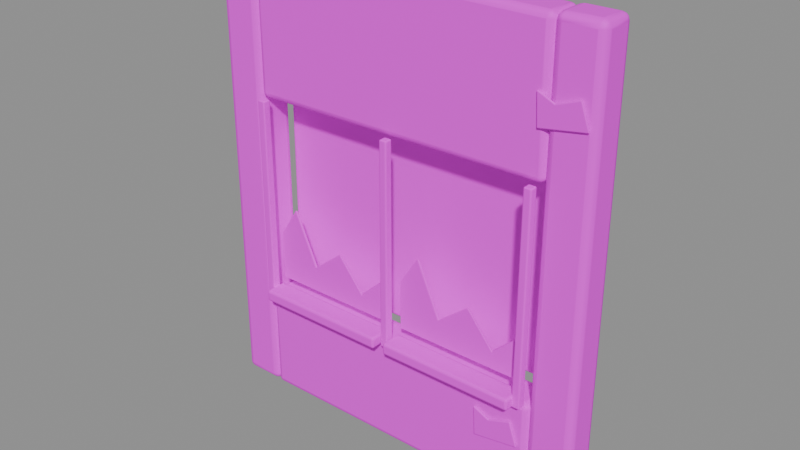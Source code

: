 # Source: facade_bay.blend  (saved by Blender 5.3.31; exported with 4.5.12 LTS)
import bpy
from mathutils import Matrix  # noqa: F401  (used for matrix-valued properties, if any)

bpy.ops.wm.read_factory_settings(use_empty=True)
scene = bpy.context.scene
scene.name = 'Asset | facade_bay'

# ---- collections
col_master___facade_bay = bpy.data.collections.new('MASTER | facade_bay'); scene.collection.children.link(col_master___facade_bay)

# ---- images (referenced by path relative to the original .blend; pixels are not part of the script)
import os
ASSET_DIR = os.environ.get("B2B_ASSET_DIR", "")  # directory of the original .blend (textures are referenced by path, not embedded)
HERE = os.path.dirname(os.path.abspath(__file__))  # packed textures are extracted next to this script under _unpacked/

def load_image(name, relpath, width, height, colorspace="sRGB"):
    """Load a texture the original file referenced (path relative to the .blend, or extracted next to this script)."""
    p = next((c for c in (os.path.join(HERE, relpath), os.path.join(ASSET_DIR, relpath)) if relpath and os.path.exists(c)), "")
    if p:
        img = bpy.data.images.load(p, check_existing=True)
        img.name = name
    else:  # same state as the original file: an image datablock whose file is absent (Cycles renders it pink)
        img = bpy.data.images.new(name, width, height)
        img.source = "FILE"
        img.filepath = "//" + (relpath or name)
    img.colorspace_settings.name = colorspace
    return img
img_sea_cabin_timber_8x8_512_png = load_image('sea_cabin_timber_8x8_512.png', 'sea_cabin_timber_8x8_512.png', 1024, 1024, 'sRGB')

# ---- materials (node trees are filled in below, after node groups)
mat_sea_matte = bpy.data.materials.new('SEA_Matte')
mat_sea_matte.roughness = 0.74

# ---- material node trees
mat_sea_matte.use_nodes = True; mat_sea_matte.node_tree.nodes.clear()
_N = mat_sea_matte.node_tree.nodes; _L = mat_sea_matte.node_tree.links
n0 = _N.new('ShaderNodeBsdfPrincipled'); n0.name = 'Principled BSDF'; n0.location = (-200, 100)
n0.inputs[2].default_value = 0.74
n0.inputs[10].default_value = 0.005
n1 = _N.new('ShaderNodeOutputMaterial'); n1.name = 'Material Output'; n1.location = (200, 100)
n2 = _N.new('ShaderNodeUVMap'); n2.name = 'UV Map'; n2.location = (0, 0)
n2.width = 160
n2.uv_map = 'PaletteUV'
n3 = _N.new('ShaderNodeTexImage'); n3.name = 'Image Texture'; n3.location = (0, 0)
n3.image = img_sea_cabin_timber_8x8_512_png
n3.interpolation = 'Closest'
_L.new(n0.outputs[0], n1.inputs[0])
_L.new(n2.outputs[0], n3.inputs[0])
_L.new(n3.outputs[0], n0.inputs[0])
n1.is_active_output = True

# ---- meshes
me_recess_side_wall = bpy.data.meshes.new('Recess side wall')
me_recess_side_wall.from_pydata([(-2.13, -0.16, 0.0), (-1.65, -0.16, 0.0), (-1.65, 0.24, 0.0), (-2.13, 0.24, 0.0), (-2.125, -0.1558, 4.9), (-1.655, -0.1558, 4.9), (-1.655, 0.2358, 4.9), (-2.125, 0.2358, 4.9)], [], [(3, 2, 1, 0), (4, 5, 6, 7), (0, 1, 5, 4), (1, 2, 6, 5), (2, 3, 7, 6), (3, 0, 4, 7)])
me_recess_side_wall.polygons.foreach_set('use_smooth', [True] * 6)
_uv = me_recess_side_wall.uv_layers.new(name='PaletteUV')
_uv.uv.foreach_set('vector', [0.4725, 0.0625, 0.4375, 0.0975, 0.4025, 0.0625, 0.4375, 0.0275, 0.4725, 0.0625, 0.4375, 0.0975, 0.4025, 0.0625, 0.4375, 0.0275, 0.4725, 0.0625, 0.4375, 0.0975, 0.4025, 0.0625, 0.4375, 0.0275, 0.4725, 0.0625, 0.4375, 0.0975, 0.4025, 0.0625, 0.4375, 0.0275, 0.4725, 0.0625, 0.4375, 0.0975, 0.4025, 0.0625, 0.4375, 0.0275, 0.4725, 0.0625, 0.4375, 0.0975, 0.4025, 0.0625, 0.4375, 0.0275])
me_recess_side_wall.materials.append(mat_sea_matte)
me_recess_side_wall.update()
me_recess_side_wall_001 = bpy.data.meshes.new('Recess side wall.001')
me_recess_side_wall_001.from_pydata([(1.65, -0.16, 0.0), (2.13, -0.16, 0.0), (2.13, 0.24, 0.0), (1.65, 0.24, 0.0), (1.655, -0.1558, 4.9), (2.125, -0.1558, 4.9), (2.125, 0.2358, 4.9), (1.655, 0.2358, 4.9)], [], [(3, 2, 1, 0), (4, 5, 6, 7), (0, 1, 5, 4), (1, 2, 6, 5), (2, 3, 7, 6), (3, 0, 4, 7)])
me_recess_side_wall_001.polygons.foreach_set('use_smooth', [True] * 6)
_uv = me_recess_side_wall_001.uv_layers.new(name='PaletteUV')
_uv.uv.foreach_set('vector', [0.4725, 0.0625, 0.4375, 0.0975, 0.4025, 0.0625, 0.4375, 0.0275, 0.4725, 0.0625, 0.4375, 0.0975, 0.4025, 0.0625, 0.4375, 0.0275, 0.4725, 0.0625, 0.4375, 0.0975, 0.4025, 0.0625, 0.4375, 0.0275, 0.4725, 0.0625, 0.4375, 0.0975, 0.4025, 0.0625, 0.4375, 0.0275, 0.4725, 0.0625, 0.4375, 0.0975, 0.4025, 0.0625, 0.4375, 0.0275, 0.4725, 0.0625, 0.4375, 0.0975, 0.4025, 0.0625, 0.4375, 0.0275])
me_recess_side_wall_001.materials.append(mat_sea_matte)
me_recess_side_wall_001.update()
me_window_spandrel = bpy.data.meshes.new('Window spandrel')
me_window_spandrel.from_pydata([(-1.655, -0.16, 0.0), (-1.655, 0.24, 0.0), (-1.655, 0.24, 1.2), (-1.655, -0.16, 1.2), (1.655, -0.1558, 0.0126), (1.655, 0.2358, 0.0126), (1.655, 0.2358, 1.187), (1.655, -0.1558, 1.187)], [], [(3, 2, 1, 0), (4, 5, 6, 7), (0, 1, 5, 4), (1, 2, 6, 5), (2, 3, 7, 6), (3, 0, 4, 7)])
me_window_spandrel.polygons.foreach_set('use_smooth', [True] * 6)
_uv = me_window_spandrel.uv_layers.new(name='PaletteUV')
_uv.uv.foreach_set('vector', [0.4725, 0.0625, 0.4375, 0.0975, 0.4025, 0.0625, 0.4375, 0.0275, 0.4725, 0.0625, 0.4375, 0.0975, 0.4025, 0.0625, 0.4375, 0.0275, 0.4725, 0.0625, 0.4375, 0.0975, 0.4025, 0.0625, 0.4375, 0.0275, 0.4725, 0.0625, 0.4375, 0.0975, 0.4025, 0.0625, 0.4375, 0.0275, 0.4725, 0.0625, 0.4375, 0.0975, 0.4025, 0.0625, 0.4375, 0.0275, 0.4725, 0.0625, 0.4375, 0.0975, 0.4025, 0.0625, 0.4375, 0.0275])
me_window_spandrel.materials.append(mat_sea_matte)
me_window_spandrel.update()
me_window_spandrel_001 = bpy.data.meshes.new('Window spandrel.001')
me_window_spandrel_001.from_pydata([(-1.655, -0.16, 3.4), (-1.655, 0.24, 3.4), (-1.655, 0.24, 4.9), (-1.655, -0.16, 4.9), (1.655, -0.1558, 3.416), (1.655, 0.2358, 3.416), (1.655, 0.2358, 4.884), (1.655, -0.1558, 4.884)], [], [(3, 2, 1, 0), (4, 5, 6, 7), (0, 1, 5, 4), (1, 2, 6, 5), (2, 3, 7, 6), (3, 0, 4, 7)])
me_window_spandrel_001.polygons.foreach_set('use_smooth', [True] * 6)
_uv = me_window_spandrel_001.uv_layers.new(name='PaletteUV')
_uv.uv.foreach_set('vector', [0.4725, 0.9375, 0.4375, 0.9725, 0.4025, 0.9375, 0.4375, 0.9025, 0.4725, 0.9375, 0.4375, 0.9725, 0.4025, 0.9375, 0.4375, 0.9025, 0.4725, 0.9375, 0.4375, 0.9725, 0.4025, 0.9375, 0.4375, 0.9025, 0.4725, 0.9375, 0.4375, 0.9725, 0.4025, 0.9375, 0.4375, 0.9025, 0.4725, 0.9375, 0.4375, 0.9725, 0.4025, 0.9375, 0.4375, 0.9025, 0.4725, 0.9375, 0.4375, 0.9725, 0.4025, 0.9375, 0.4375, 0.9025])
me_window_spandrel_001.materials.append(mat_sea_matte)
me_window_spandrel_001.update()
me_shadow_behind_recessed_window = bpy.data.meshes.new('Shadow behind recessed window')
me_shadow_behind_recessed_window.from_pydata([(-1.655, 0.25, 1.205), (-1.655, 0.35, 1.205), (-1.655, 0.35, 3.415), (-1.655, 0.25, 3.415), (1.655, 0.251, 1.228), (1.655, 0.3489, 1.228), (1.655, 0.3489, 3.392), (1.655, 0.251, 3.392)], [], [(3, 2, 1, 0), (4, 5, 6, 7), (0, 1, 5, 4), (1, 2, 6, 5), (2, 3, 7, 6), (3, 0, 4, 7)])
me_shadow_behind_recessed_window.polygons.foreach_set('use_smooth', [True] * 6)
_uv = me_shadow_behind_recessed_window.uv_layers.new(name='PaletteUV')
_uv.uv.foreach_set('vector', [0.0975, 0.0625, 0.0625, 0.0975, 0.0275, 0.0625, 0.0625, 0.0275, 0.0975, 0.0625, 0.0625, 0.0975, 0.0275, 0.0625, 0.0625, 0.0275, 0.0975, 0.0625, 0.0625, 0.0975, 0.0275, 0.0625, 0.0625, 0.0275, 0.0975, 0.0625, 0.0625, 0.0975, 0.0275, 0.0625, 0.0625, 0.0275, 0.0975, 0.0625, 0.0625, 0.0975, 0.0275, 0.0625, 0.0625, 0.0275, 0.0975, 0.0625, 0.0625, 0.0975, 0.0275, 0.0625, 0.0625, 0.0275])
me_shadow_behind_recessed_window.materials.append(mat_sea_matte)
me_shadow_behind_recessed_window.update()
me_inset_metal_mullion = bpy.data.meshes.new('Inset metal mullion')
me_inset_metal_mullion.from_pydata([(-1.613, -0.255, 1.19), (-1.528, -0.255, 1.19), (-1.528, -0.165, 1.19), (-1.613, -0.165, 1.19), (-1.612, -0.2541, 3.41), (-1.528, -0.2541, 3.41), (-1.528, -0.1659, 3.41), (-1.612, -0.1659, 3.41)], [], [(3, 2, 1, 0), (4, 5, 6, 7), (0, 1, 5, 4), (1, 2, 6, 5), (2, 3, 7, 6), (3, 0, 4, 7)])
me_inset_metal_mullion.polygons.foreach_set('use_smooth', [True] * 6)
_uv = me_inset_metal_mullion.uv_layers.new(name='PaletteUV')
_uv.uv.foreach_set('vector', [0.2225, 0.0625, 0.1875, 0.0975, 0.1525, 0.0625, 0.1875, 0.0275, 0.2225, 0.0625, 0.1875, 0.0975, 0.1525, 0.0625, 0.1875, 0.0275, 0.2225, 0.0625, 0.1875, 0.0975, 0.1525, 0.0625, 0.1875, 0.0275, 0.2225, 0.0625, 0.1875, 0.0975, 0.1525, 0.0625, 0.1875, 0.0275, 0.2225, 0.0625, 0.1875, 0.0975, 0.1525, 0.0625, 0.1875, 0.0275, 0.2225, 0.0625, 0.1875, 0.0975, 0.1525, 0.0625, 0.1875, 0.0275])
me_inset_metal_mullion.materials.append(mat_sea_matte)
me_inset_metal_mullion.update()
me_inset_metal_mullion_001 = bpy.data.meshes.new('Inset metal mullion.001')
me_inset_metal_mullion_001.from_pydata([(-0.0425, -0.255, 1.19), (0.0425, -0.255, 1.19), (0.0425, -0.165, 1.19), (-0.0425, -0.165, 1.19), (-0.04161, -0.2541, 3.41), (0.04161, -0.2541, 3.41), (0.04161, -0.1659, 3.41), (-0.04161, -0.1659, 3.41)], [], [(3, 2, 1, 0), (4, 5, 6, 7), (0, 1, 5, 4), (1, 2, 6, 5), (2, 3, 7, 6), (3, 0, 4, 7)])
me_inset_metal_mullion_001.polygons.foreach_set('use_smooth', [True] * 6)
_uv = me_inset_metal_mullion_001.uv_layers.new(name='PaletteUV')
_uv.uv.foreach_set('vector', [0.2225, 0.0625, 0.1875, 0.0975, 0.1525, 0.0625, 0.1875, 0.0275, 0.2225, 0.0625, 0.1875, 0.0975, 0.1525, 0.0625, 0.1875, 0.0275, 0.2225, 0.0625, 0.1875, 0.0975, 0.1525, 0.0625, 0.1875, 0.0275, 0.2225, 0.0625, 0.1875, 0.0975, 0.1525, 0.0625, 0.1875, 0.0275, 0.2225, 0.0625, 0.1875, 0.0975, 0.1525, 0.0625, 0.1875, 0.0275, 0.2225, 0.0625, 0.1875, 0.0975, 0.1525, 0.0625, 0.1875, 0.0275])
me_inset_metal_mullion_001.materials.append(mat_sea_matte)
me_inset_metal_mullion_001.update()
me_inset_metal_mullion_002 = bpy.data.meshes.new('Inset metal mullion.002')
me_inset_metal_mullion_002.from_pydata([(1.528, -0.255, 1.19), (1.613, -0.255, 1.19), (1.613, -0.165, 1.19), (1.528, -0.165, 1.19), (1.528, -0.2541, 3.41), (1.612, -0.2541, 3.41), (1.612, -0.1659, 3.41), (1.528, -0.1659, 3.41)], [], [(3, 2, 1, 0), (4, 5, 6, 7), (0, 1, 5, 4), (1, 2, 6, 5), (2, 3, 7, 6), (3, 0, 4, 7)])
me_inset_metal_mullion_002.polygons.foreach_set('use_smooth', [True] * 6)
_uv = me_inset_metal_mullion_002.uv_layers.new(name='PaletteUV')
_uv.uv.foreach_set('vector', [0.2225, 0.0625, 0.1875, 0.0975, 0.1525, 0.0625, 0.1875, 0.0275, 0.2225, 0.0625, 0.1875, 0.0975, 0.1525, 0.0625, 0.1875, 0.0275, 0.2225, 0.0625, 0.1875, 0.0975, 0.1525, 0.0625, 0.1875, 0.0275, 0.2225, 0.0625, 0.1875, 0.0975, 0.1525, 0.0625, 0.1875, 0.0275, 0.2225, 0.0625, 0.1875, 0.0975, 0.1525, 0.0625, 0.1875, 0.0275, 0.2225, 0.0625, 0.1875, 0.0975, 0.1525, 0.0625, 0.1875, 0.0275])
me_inset_metal_mullion_002.materials.append(mat_sea_matte)
me_inset_metal_mullion_002.update()
me_concrete_window_sill = bpy.data.meshes.new('Concrete window sill')
me_concrete_window_sill.from_pydata([(-1.54, -0.35, 1.185), (-1.54, -0.11, 1.185), (-1.54, -0.11, 1.315), (-1.54, -0.35, 1.315), (-0.06, -0.3475, 1.186), (-0.06, -0.1125, 1.186), (-0.06, -0.1125, 1.314), (-0.06, -0.3475, 1.314)], [], [(3, 2, 1, 0), (4, 5, 6, 7), (0, 1, 5, 4), (1, 2, 6, 5), (2, 3, 7, 6), (3, 0, 4, 7)])
me_concrete_window_sill.polygons.foreach_set('use_smooth', [True] * 6)
_uv = me_concrete_window_sill.uv_layers.new(name='PaletteUV')
_uv.uv.foreach_set('vector', [0.5975, 0.0625, 0.5625, 0.0975, 0.5275, 0.0625, 0.5625, 0.0275, 0.5975, 0.0625, 0.5625, 0.0975, 0.5275, 0.0625, 0.5625, 0.0275, 0.5975, 0.0625, 0.5625, 0.0975, 0.5275, 0.0625, 0.5625, 0.0275, 0.5975, 0.0625, 0.5625, 0.0975, 0.5275, 0.0625, 0.5625, 0.0275, 0.5975, 0.0625, 0.5625, 0.0975, 0.5275, 0.0625, 0.5625, 0.0275, 0.5975, 0.0625, 0.5625, 0.0975, 0.5275, 0.0625, 0.5625, 0.0275])
me_concrete_window_sill.materials.append(mat_sea_matte)
me_concrete_window_sill.update()
me_jagged_blue_window_fragments = bpy.data.meshes.new('Jagged blue window fragments')
me_jagged_blue_window_fragments.from_pydata([(-1.49, -0.13, 1.4), (-0.11, -0.13, 1.4), (-0.11, -0.13, 1.85), (-0.39, -0.13, 1.59), (-0.68, -0.13, 1.95), (-1.02, -0.13, 1.68), (-1.28, -0.13, 2.26), (-1.49, -0.13, 1.93), (-1.473, -0.106, 1.409), (-0.1285, -0.106, 1.409), (-0.1285, -0.106, 1.848), (-0.4012, -0.106, 1.594), (-0.6837, -0.106, 1.945), (-1.015, -0.106, 1.682), (-1.268, -0.106, 2.247), (-1.473, -0.106, 1.926)], [], [(0, 1, 2, 3, 4, 5, 6, 7), (15, 14, 13, 12, 11, 10, 9, 8), (1, 0, 8, 9), (2, 1, 9, 10), (3, 2, 10, 11), (4, 3, 11, 12), (5, 4, 12, 13), (6, 5, 13, 14), (7, 6, 14, 15), (0, 7, 15, 8)])
me_jagged_blue_window_fragments.polygons.foreach_set('use_smooth', [True] * 10)
_uv = me_jagged_blue_window_fragments.uv_layers.new(name='PaletteUV')
_uv.uv.foreach_set('vector', [0.9725, 0.6875, 0.9622, 0.7122, 0.9375, 0.7225, 0.9128, 0.7122, 0.9025, 0.6875, 0.9128, 0.6628, 0.9375, 0.6525, 0.9622, 0.6628, 0.9725, 0.6875, 0.9622, 0.7122, 0.9375, 0.7225, 0.9128, 0.7122, 0.9025, 0.6875, 0.9128, 0.6628, 0.9375, 0.6525, 0.9622, 0.6628, 0.9725, 0.6875, 0.9375, 0.7225, 0.9025, 0.6875, 0.9375, 0.6525, 0.9725, 0.6875, 0.9375, 0.7225, 0.9025, 0.6875, 0.9375, 0.6525, 0.9725, 0.6875, 0.9375, 0.7225, 0.9025, 0.6875, 0.9375, 0.6525, 0.9725, 0.6875, 0.9375, 0.7225, 0.9025, 0.6875, 0.9375, 0.6525, 0.9725, 0.6875, 0.9375, 0.7225, 0.9025, 0.6875, 0.9375, 0.6525, 0.9725, 0.6875, 0.9375, 0.7225, 0.9025, 0.6875, 0.9375, 0.6525, 0.9725, 0.6875, 0.9375, 0.7225, 0.9025, 0.6875, 0.9375, 0.6525, 0.9725, 0.6875, 0.9375, 0.7225, 0.9025, 0.6875, 0.9375, 0.6525])
me_jagged_blue_window_fragments.materials.append(mat_sea_matte)
me_jagged_blue_window_fragments.update()
me_concrete_window_sill_001 = bpy.data.meshes.new('Concrete window sill.001')
me_concrete_window_sill_001.from_pydata([(0.06, -0.35, 1.185), (0.06, -0.11, 1.185), (0.06, -0.11, 1.315), (0.06, -0.35, 1.315), (1.54, -0.3475, 1.186), (1.54, -0.1125, 1.186), (1.54, -0.1125, 1.314), (1.54, -0.3475, 1.314)], [], [(3, 2, 1, 0), (4, 5, 6, 7), (0, 1, 5, 4), (1, 2, 6, 5), (2, 3, 7, 6), (3, 0, 4, 7)])
me_concrete_window_sill_001.polygons.foreach_set('use_smooth', [True] * 6)
_uv = me_concrete_window_sill_001.uv_layers.new(name='PaletteUV')
_uv.uv.foreach_set('vector', [0.5975, 0.0625, 0.5625, 0.0975, 0.5275, 0.0625, 0.5625, 0.0275, 0.5975, 0.0625, 0.5625, 0.0975, 0.5275, 0.0625, 0.5625, 0.0275, 0.5975, 0.0625, 0.5625, 0.0975, 0.5275, 0.0625, 0.5625, 0.0275, 0.5975, 0.0625, 0.5625, 0.0975, 0.5275, 0.0625, 0.5625, 0.0275, 0.5975, 0.0625, 0.5625, 0.0975, 0.5275, 0.0625, 0.5625, 0.0275, 0.5975, 0.0625, 0.5625, 0.0975, 0.5275, 0.0625, 0.5625, 0.0275])
me_concrete_window_sill_001.materials.append(mat_sea_matte)
me_concrete_window_sill_001.update()
me_jagged_blue_window_fragments_001 = bpy.data.meshes.new('Jagged blue window fragments.001')
me_jagged_blue_window_fragments_001.from_pydata([(0.11, -0.13, 1.4), (1.49, -0.13, 1.4), (1.49, -0.13, 1.85), (1.21, -0.13, 1.59), (0.92, -0.13, 1.95), (0.58, -0.13, 1.68), (0.32, -0.13, 2.26), (0.11, -0.13, 1.93), (0.1274, -0.106, 1.409), (1.472, -0.106, 1.409), (1.472, -0.106, 1.848), (1.199, -0.106, 1.594), (0.9163, -0.106, 1.945), (0.5852, -0.106, 1.682), (0.3319, -0.106, 2.247), (0.1274, -0.106, 1.926)], [], [(0, 1, 2, 3, 4, 5, 6, 7), (15, 14, 13, 12, 11, 10, 9, 8), (1, 0, 8, 9), (2, 1, 9, 10), (3, 2, 10, 11), (4, 3, 11, 12), (5, 4, 12, 13), (6, 5, 13, 14), (7, 6, 14, 15), (0, 7, 15, 8)])
me_jagged_blue_window_fragments_001.polygons.foreach_set('use_smooth', [True] * 10)
_uv = me_jagged_blue_window_fragments_001.uv_layers.new(name='PaletteUV')
_uv.uv.foreach_set('vector', [0.9725, 0.6875, 0.9622, 0.7122, 0.9375, 0.7225, 0.9128, 0.7122, 0.9025, 0.6875, 0.9128, 0.6628, 0.9375, 0.6525, 0.9622, 0.6628, 0.9725, 0.6875, 0.9622, 0.7122, 0.9375, 0.7225, 0.9128, 0.7122, 0.9025, 0.6875, 0.9128, 0.6628, 0.9375, 0.6525, 0.9622, 0.6628, 0.9725, 0.6875, 0.9375, 0.7225, 0.9025, 0.6875, 0.9375, 0.6525, 0.9725, 0.6875, 0.9375, 0.7225, 0.9025, 0.6875, 0.9375, 0.6525, 0.9725, 0.6875, 0.9375, 0.7225, 0.9025, 0.6875, 0.9375, 0.6525, 0.9725, 0.6875, 0.9375, 0.7225, 0.9025, 0.6875, 0.9375, 0.6525, 0.9725, 0.6875, 0.9375, 0.7225, 0.9025, 0.6875, 0.9375, 0.6525, 0.9725, 0.6875, 0.9375, 0.7225, 0.9025, 0.6875, 0.9375, 0.6525, 0.9725, 0.6875, 0.9375, 0.7225, 0.9025, 0.6875, 0.9375, 0.6525, 0.9725, 0.6875, 0.9375, 0.7225, 0.9025, 0.6875, 0.9375, 0.6525])
me_jagged_blue_window_fragments_001.materials.append(mat_sea_matte)
me_jagged_blue_window_fragments_001.update()
me_broken_plaster_edge = bpy.data.meshes.new('Broken plaster edge')
me_broken_plaster_edge.from_pydata([(-2.04, -0.19, 4.58), (-1.55, -0.19, 4.66), (-1.64, -0.19, 4.92), (-1.88, -0.19, 4.83), (-2.06, -0.19, 4.91), (-2.035, -0.167, 4.585), (-1.557, -0.167, 4.663), (-1.645, -0.167, 4.916), (-1.879, -0.167, 4.829), (-2.054, -0.167, 4.907)], [], [(0, 1, 2, 3, 4), (9, 8, 7, 6, 5), (1, 0, 5, 6), (2, 1, 6, 7), (3, 2, 7, 8), (4, 3, 8, 9), (0, 4, 9, 5)])
me_broken_plaster_edge.polygons.foreach_set('use_smooth', [True] * 7)
_uv = me_broken_plaster_edge.uv_layers.new(name='PaletteUV')
_uv.uv.foreach_set('vector', [0.2225, 0.0625, 0.1983, 0.09579, 0.1592, 0.08307, 0.1592, 0.04193, 0.1983, 0.02921, 0.2225, 0.0625, 0.1983, 0.09579, 0.1592, 0.08307, 0.1592, 0.04193, 0.1983, 0.02921, 0.2225, 0.0625, 0.1875, 0.0975, 0.1525, 0.0625, 0.1875, 0.0275, 0.2225, 0.0625, 0.1875, 0.0975, 0.1525, 0.0625, 0.1875, 0.0275, 0.2225, 0.0625, 0.1875, 0.0975, 0.1525, 0.0625, 0.1875, 0.0275, 0.2225, 0.0625, 0.1875, 0.0975, 0.1525, 0.0625, 0.1875, 0.0275, 0.2225, 0.0625, 0.1875, 0.0975, 0.1525, 0.0625, 0.1875, 0.0275])
me_broken_plaster_edge.materials.append(mat_sea_matte)
me_broken_plaster_edge.update()
me_broken_plaster_edge_001 = bpy.data.meshes.new('Broken plaster edge.001')
me_broken_plaster_edge_001.from_pydata([(1.08, -0.19, 0.62), (1.57, -0.19, 0.7), (1.48, -0.19, 0.96), (1.24, -0.19, 0.87), (1.06, -0.19, 0.95), (1.085, -0.167, 0.6252), (1.563, -0.167, 0.7031), (1.475, -0.167, 0.9564), (1.241, -0.167, 0.8687), (1.066, -0.167, 0.9466)], [], [(0, 1, 2, 3, 4), (9, 8, 7, 6, 5), (1, 0, 5, 6), (2, 1, 6, 7), (3, 2, 7, 8), (4, 3, 8, 9), (0, 4, 9, 5)])
me_broken_plaster_edge_001.polygons.foreach_set('use_smooth', [True] * 7)
_uv = me_broken_plaster_edge_001.uv_layers.new(name='PaletteUV')
_uv.uv.foreach_set('vector', [0.2225, 0.0625, 0.1983, 0.09579, 0.1592, 0.08307, 0.1592, 0.04193, 0.1983, 0.02921, 0.2225, 0.0625, 0.1983, 0.09579, 0.1592, 0.08307, 0.1592, 0.04193, 0.1983, 0.02921, 0.2225, 0.0625, 0.1875, 0.0975, 0.1525, 0.0625, 0.1875, 0.0275, 0.2225, 0.0625, 0.1875, 0.0975, 0.1525, 0.0625, 0.1875, 0.0275, 0.2225, 0.0625, 0.1875, 0.0975, 0.1525, 0.0625, 0.1875, 0.0275, 0.2225, 0.0625, 0.1875, 0.0975, 0.1525, 0.0625, 0.1875, 0.0275, 0.2225, 0.0625, 0.1875, 0.0975, 0.1525, 0.0625, 0.1875, 0.0275])
me_broken_plaster_edge_001.materials.append(mat_sea_matte)
me_broken_plaster_edge_001.update()
me_broken_plaster_edge_002 = bpy.data.meshes.new('Broken plaster edge.002')
me_broken_plaster_edge_002.from_pydata([(1.58, -0.19, 3.92), (2.07, -0.19, 4.0), (1.98, -0.19, 4.26), (1.74, -0.19, 4.17), (1.56, -0.19, 4.25), (1.585, -0.167, 3.925), (2.063, -0.167, 4.003), (1.975, -0.167, 4.256), (1.741, -0.167, 4.169), (1.566, -0.167, 4.247)], [], [(0, 1, 2, 3, 4), (9, 8, 7, 6, 5), (1, 0, 5, 6), (2, 1, 6, 7), (3, 2, 7, 8), (4, 3, 8, 9), (0, 4, 9, 5)])
me_broken_plaster_edge_002.polygons.foreach_set('use_smooth', [True] * 7)
_uv = me_broken_plaster_edge_002.uv_layers.new(name='PaletteUV')
_uv.uv.foreach_set('vector', [0.2225, 0.0625, 0.1983, 0.09579, 0.1592, 0.08307, 0.1592, 0.04193, 0.1983, 0.02921, 0.2225, 0.0625, 0.1983, 0.09579, 0.1592, 0.08307, 0.1592, 0.04193, 0.1983, 0.02921, 0.2225, 0.0625, 0.1875, 0.0975, 0.1525, 0.0625, 0.1875, 0.0275, 0.2225, 0.0625, 0.1875, 0.0975, 0.1525, 0.0625, 0.1875, 0.0275, 0.2225, 0.0625, 0.1875, 0.0975, 0.1525, 0.0625, 0.1875, 0.0275, 0.2225, 0.0625, 0.1875, 0.0975, 0.1525, 0.0625, 0.1875, 0.0275, 0.2225, 0.0625, 0.1875, 0.0975, 0.1525, 0.0625, 0.1875, 0.0275])
me_broken_plaster_edge_002.materials.append(mat_sea_matte)
me_broken_plaster_edge_002.update()

# ---- objects
ob_recess_side_wall = bpy.data.objects.new('Recess side wall', me_recess_side_wall)
ob_recess_side_wall_001 = bpy.data.objects.new('Recess side wall.001', me_recess_side_wall_001)
ob_window_spandrel = bpy.data.objects.new('Window spandrel', me_window_spandrel)
ob_window_spandrel_001 = bpy.data.objects.new('Window spandrel.001', me_window_spandrel_001)
ob_shadow_behind_recessed_window = bpy.data.objects.new('Shadow behind recessed window', me_shadow_behind_recessed_window)
ob_inset_metal_mullion = bpy.data.objects.new('Inset metal mullion', me_inset_metal_mullion)
ob_inset_metal_mullion_001 = bpy.data.objects.new('Inset metal mullion.001', me_inset_metal_mullion_001)
ob_inset_metal_mullion_002 = bpy.data.objects.new('Inset metal mullion.002', me_inset_metal_mullion_002)
ob_concrete_window_sill = bpy.data.objects.new('Concrete window sill', me_concrete_window_sill)
ob_jagged_blue_window_fragments = bpy.data.objects.new('Jagged blue window fragments', me_jagged_blue_window_fragments)
ob_concrete_window_sill_001 = bpy.data.objects.new('Concrete window sill.001', me_concrete_window_sill_001)
ob_jagged_blue_window_fragments_001 = bpy.data.objects.new('Jagged blue window fragments.001', me_jagged_blue_window_fragments_001)
ob_broken_plaster_edge = bpy.data.objects.new('Broken plaster edge', me_broken_plaster_edge)
ob_broken_plaster_edge_001 = bpy.data.objects.new('Broken plaster edge.001', me_broken_plaster_edge_001)
ob_broken_plaster_edge_002 = bpy.data.objects.new('Broken plaster edge.002', me_broken_plaster_edge_002)

# ---- transforms, parenting, visibility, modifiers, constraints
ob_recess_side_wall.location = (0.0, 0.0, 0.0)
_m = ob_recess_side_wall.modifiers.new('Real edge rounding', 'BEVEL')
_m.width = 0.075
_m.width_pct = 0.075
_m.segments = 3
_m.harden_normals = True
_m = ob_recess_side_wall.modifiers.new('Weighted surface normals', 'WEIGHTED_NORMAL')
_m.keep_sharp = True
ob_recess_side_wall_001.location = (0.0, 0.0, 0.0)
_m = ob_recess_side_wall_001.modifiers.new('Real edge rounding', 'BEVEL')
_m.width = 0.075
_m.width_pct = 0.075
_m.segments = 3
_m.harden_normals = True
_m = ob_recess_side_wall_001.modifiers.new('Weighted surface normals', 'WEIGHTED_NORMAL')
_m.keep_sharp = True
ob_window_spandrel.location = (0.0, 0.0, 0.0)
_m = ob_window_spandrel.modifiers.new('Real edge rounding', 'BEVEL')
_m.width = 0.065
_m.width_pct = 0.065
_m.segments = 3
_m.harden_normals = True
_m = ob_window_spandrel.modifiers.new('Weighted surface normals', 'WEIGHTED_NORMAL')
_m.keep_sharp = True
ob_window_spandrel_001.location = (0.0, 0.0, 0.0)
_m = ob_window_spandrel_001.modifiers.new('Real edge rounding', 'BEVEL')
_m.width = 0.065
_m.width_pct = 0.065
_m.segments = 3
_m.harden_normals = True
_m = ob_window_spandrel_001.modifiers.new('Weighted surface normals', 'WEIGHTED_NORMAL')
_m.keep_sharp = True
ob_shadow_behind_recessed_window.location = (0.0, 0.0, 0.0)
_m = ob_shadow_behind_recessed_window.modifiers.new('Real edge rounding', 'BEVEL')
_m.width = 0.035
_m.width_pct = 0.035
_m.segments = 3
_m.harden_normals = True
_m = ob_shadow_behind_recessed_window.modifiers.new('Weighted surface normals', 'WEIGHTED_NORMAL')
_m.keep_sharp = True
ob_inset_metal_mullion.location = (0.0, 0.0, 0.0)
_m = ob_inset_metal_mullion.modifiers.new('Real edge rounding', 'BEVEL')
_m.width = 0.014
_m.width_pct = 0.014
_m.segments = 3
_m.harden_normals = True
_m = ob_inset_metal_mullion.modifiers.new('Weighted surface normals', 'WEIGHTED_NORMAL')
_m.keep_sharp = True
ob_inset_metal_mullion_001.location = (0.0, 0.0, 0.0)
_m = ob_inset_metal_mullion_001.modifiers.new('Real edge rounding', 'BEVEL')
_m.width = 0.014
_m.width_pct = 0.014
_m.segments = 3
_m.harden_normals = True
_m = ob_inset_metal_mullion_001.modifiers.new('Weighted surface normals', 'WEIGHTED_NORMAL')
_m.keep_sharp = True
ob_inset_metal_mullion_002.location = (0.0, 0.0, 0.0)
_m = ob_inset_metal_mullion_002.modifiers.new('Real edge rounding', 'BEVEL')
_m.width = 0.014
_m.width_pct = 0.014
_m.segments = 3
_m.harden_normals = True
_m = ob_inset_metal_mullion_002.modifiers.new('Weighted surface normals', 'WEIGHTED_NORMAL')
_m.keep_sharp = True
ob_concrete_window_sill.location = (0.0, 0.0, 0.0)
_m = ob_concrete_window_sill.modifiers.new('Real edge rounding', 'BEVEL')
_m.width = 0.027
_m.width_pct = 0.027
_m.segments = 3
_m.harden_normals = True
_m = ob_concrete_window_sill.modifiers.new('Weighted surface normals', 'WEIGHTED_NORMAL')
_m.keep_sharp = True
ob_jagged_blue_window_fragments.location = (0.0, 0.0, 0.0)
_m = ob_jagged_blue_window_fragments.modifiers.new('Real edge rounding', 'BEVEL')
_m.width = 0.009
_m.width_pct = 0.009
_m.segments = 3
_m.harden_normals = True
_m = ob_jagged_blue_window_fragments.modifiers.new('Weighted surface normals', 'WEIGHTED_NORMAL')
_m.keep_sharp = True
ob_concrete_window_sill_001.location = (0.0, 0.0, 0.0)
_m = ob_concrete_window_sill_001.modifiers.new('Real edge rounding', 'BEVEL')
_m.width = 0.027
_m.width_pct = 0.027
_m.segments = 3
_m.harden_normals = True
_m = ob_concrete_window_sill_001.modifiers.new('Weighted surface normals', 'WEIGHTED_NORMAL')
_m.keep_sharp = True
ob_jagged_blue_window_fragments_001.location = (0.0, 0.0, 0.0)
_m = ob_jagged_blue_window_fragments_001.modifiers.new('Real edge rounding', 'BEVEL')
_m.width = 0.009
_m.width_pct = 0.009
_m.segments = 3
_m.harden_normals = True
_m = ob_jagged_blue_window_fragments_001.modifiers.new('Weighted surface normals', 'WEIGHTED_NORMAL')
_m.keep_sharp = True
ob_broken_plaster_edge.location = (0.0, 0.0, 0.0)
_m = ob_broken_plaster_edge.modifiers.new('Real edge rounding', 'BEVEL')
_m.width = 0.015
_m.width_pct = 0.015
_m.segments = 3
_m.harden_normals = True
_m = ob_broken_plaster_edge.modifiers.new('Weighted surface normals', 'WEIGHTED_NORMAL')
_m.keep_sharp = True
ob_broken_plaster_edge_001.location = (0.0, 0.0, 0.0)
_m = ob_broken_plaster_edge_001.modifiers.new('Real edge rounding', 'BEVEL')
_m.width = 0.015
_m.width_pct = 0.015
_m.segments = 3
_m.harden_normals = True
_m = ob_broken_plaster_edge_001.modifiers.new('Weighted surface normals', 'WEIGHTED_NORMAL')
_m.keep_sharp = True
ob_broken_plaster_edge_002.location = (0.0, 0.0, 0.0)
_m = ob_broken_plaster_edge_002.modifiers.new('Real edge rounding', 'BEVEL')
_m.width = 0.015
_m.width_pct = 0.015
_m.segments = 3
_m.harden_normals = True
_m = ob_broken_plaster_edge_002.modifiers.new('Weighted surface normals', 'WEIGHTED_NORMAL')
_m.keep_sharp = True

# ---- collection membership
col_master___facade_bay.objects.link(ob_recess_side_wall)
col_master___facade_bay.objects.link(ob_recess_side_wall_001)
col_master___facade_bay.objects.link(ob_window_spandrel)
col_master___facade_bay.objects.link(ob_window_spandrel_001)
col_master___facade_bay.objects.link(ob_shadow_behind_recessed_window)
col_master___facade_bay.objects.link(ob_inset_metal_mullion)
col_master___facade_bay.objects.link(ob_inset_metal_mullion_001)
col_master___facade_bay.objects.link(ob_inset_metal_mullion_002)
col_master___facade_bay.objects.link(ob_concrete_window_sill)
col_master___facade_bay.objects.link(ob_jagged_blue_window_fragments)
col_master___facade_bay.objects.link(ob_concrete_window_sill_001)
col_master___facade_bay.objects.link(ob_jagged_blue_window_fragments_001)
col_master___facade_bay.objects.link(ob_broken_plaster_edge)
col_master___facade_bay.objects.link(ob_broken_plaster_edge_001)
col_master___facade_bay.objects.link(ob_broken_plaster_edge_002)

# ---- scene / render settings (as saved in the file)
scene.frame_start = 1; scene.frame_end = 250; scene.frame_set(1)
scene.render.engine = 'BLENDER_EEVEE_NEXT'
scene.render.image_settings.exr_codec = 'NONE'
scene.render.use_bake_clear = False
scene.render.bake_margin = 0
scene.render.bake_bias = 0.0
scene.render.bake_samples = 0
scene.render.simplify_subdivision_render = 0
scene.render.simplify_child_particles_render = 0.0
scene.render.compositor_device = 'GPU'
scene.eevee.use_volume_custom_range = False
scene.eevee.gtao_distance = 0.0
scene.eevee.use_fast_gi = False
scene.eevee.fast_gi_thickness_near = 0.1
scene.eevee.fast_gi_thickness_far = 0.0
scene.eevee.ray_tracing_options.screen_trace_thickness = 0.1
bpy.context.view_layer.update()

# ---- added for rendering (the .blend has no active camera and no usable light): camera, sun + grey world if the file has none
cam_auto = bpy.data.cameras.new('AutoCamera')
cam_auto.lens = 50.0
cam_auto.sensor_width = 36.0
cam_auto.clip_end = 1000.0
ob_auto_camera = bpy.data.objects.new('AutoCamera', cam_auto)
scene.collection.objects.link(ob_auto_camera)
ob_auto_camera.location = (6.05225, -7.26268, 7.29911)
ob_auto_camera.rotation_euler = (1.09748, -7.21219e-08, 0.694738)
scene.camera = ob_auto_camera
light_auto_sun = bpy.data.lights.new('AutoSun', 'SUN')
light_auto_sun.energy = 3.0
light_auto_sun.angle = 0.0523599
ob_auto_sun = bpy.data.objects.new('AutoSun', light_auto_sun)
scene.collection.objects.link(ob_auto_sun)
ob_auto_sun.rotation_euler = (0.872665, 0.174533, 0.523599)
if scene.world is None:
    world_auto = bpy.data.worlds.new('AutoWorld')
    world_auto.color = (0.3, 0.3, 0.3)
    scene.world = world_auto
bpy.context.view_layer.update()
